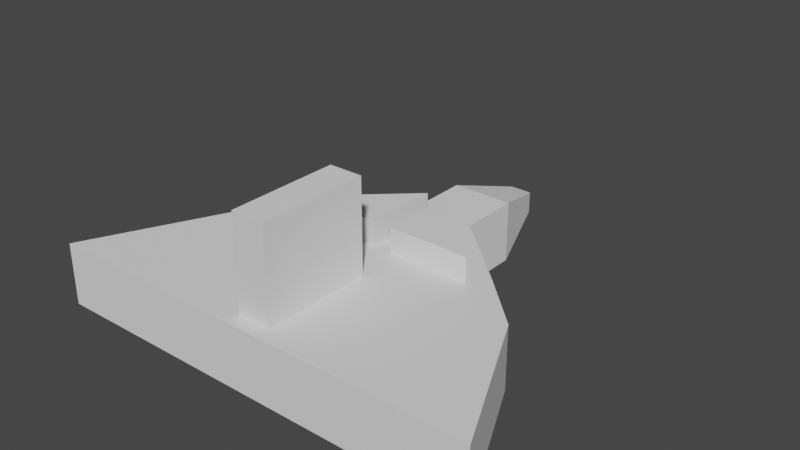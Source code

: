 # Source: ship_bound.blend  (saved by Blender 2.80.64; exported with 4.5.12 LTS)
import bpy
from mathutils import Matrix  # noqa: F401  (used for matrix-valued properties, if any)

bpy.ops.wm.read_factory_settings(use_empty=True)
scene = bpy.context.scene
scene.name = 'Scene'

# ---- collections
col_collection = bpy.data.collections.new('Collection'); scene.collection.children.link(col_collection)

# ---- world
world_world = bpy.data.worlds.new('World'); scene.world = world_world
world_world.use_nodes = True; world_world.node_tree.nodes.clear()
_N = world_world.node_tree.nodes; _L = world_world.node_tree.links
n0 = _N.new('ShaderNodeOutputWorld'); n0.name = 'World Output'; n0.location = (300, 300)
n1 = _N.new('ShaderNodeBackground'); n1.name = 'Background'; n1.location = (10, 300)
n1.inputs[0].default_value = (0.05088, 0.05088, 0.05088, 1.0)
_L.new(n1.outputs[0], n0.inputs[0])
n0.is_active_output = True
world_world.color = (0.05088, 0.05088, 0.05088)
world_world.use_sun_shadow = False
world_world.sun_shadow_jitter_overblur = 0.0

# ---- meshes
me_cube_002 = bpy.data.meshes.new('Cube.002')
me_cube_002.from_pydata([(-1.0, -1.0, -1.0), (-0.3388, -1.371, 1.0), (-1.0, 1.0, -1.0), (-1.0, 1.0, 1.0), (-0.3516, 3.195, 0.3516), (-0.3516, 3.195, -0.3516), (-1.0, -9.206, -1.0), (-0.5382, -8.744, 1.0), (-0.5382, -5.222, 1.0), (-1.0, -4.76, -1.0), (-1.0, -9.206, 1.0), (-0.6064, -3.758, 1.0), (-0.5382, -8.744, 3.972), (-0.5382, -5.222, 3.972), (-3.358, -3.166, -1.0), (-2.493, -3.35, 1.0), (-7.114, -9.206, -1.0), (-7.114, -9.206, 1.0), (-2.914, -3.758, 1.0), (-5.002, -4.76, -1.0), (0.0, 1.0, -1.0), (0.0, 1.0, 1.0), (0.0, -1.0, -1.0), (0.0, -1.0, 1.0), (0.0, 3.195, -0.3516), (0.0, 3.195, 0.3516), (0.0, -9.206, -1.0), (0.0, -9.206, 1.0), (0.0, -4.76, -1.0), (0.0, -4.76, 1.0), (0.0, -8.744, 1.0), (0.0, -5.222, 1.0), (0.0, -8.744, 3.972), (0.0, -5.222, 3.972), (-1.0, -1.0, 1.0), (-0.2931, -1.371, 1.0), (-1.0, -4.76, 1.0), (-5.002, -4.76, 1.0), (-3.358, -3.166, 1.0), (-0.3388, -1.371, 1.79), (-0.2931, -3.758, 1.0), (-0.6064, -3.758, 1.79), (-0.2931, -1.371, 1.79), (-0.2931, -3.758, 1.79), (-2.914, -3.758, 1.79), (-2.493, -3.35, 1.79)], [], [(0, 34, 3, 2), (21, 3, 34, 23), (2, 3, 4, 5), (20, 2, 5, 24), (26, 27, 10, 6), (0, 9, 19, 14), (10, 36, 37, 17), (18, 11, 41, 44), (30, 7, 10, 27), (7, 8, 36, 10), (33, 13, 12, 32), (31, 8, 13, 33), (8, 7, 12, 13), (37, 19, 16, 17), (38, 14, 19, 37), (6, 10, 17, 16), (9, 6, 16, 19), (34, 0, 14, 38), (1, 15, 45, 39), (7, 30, 32, 12), (8, 31, 29, 36), (0, 22, 28, 9), (9, 28, 26, 6), (5, 4, 25, 24), (2, 20, 22, 0), (3, 21, 25, 4), (1, 35, 23, 34), (11, 18, 37, 36), (18, 15, 38, 37), (15, 1, 34, 38), (40, 11, 36, 29), (35, 40, 29, 23), (42, 39, 41, 43), (41, 39, 45, 44), (11, 40, 43, 41), (40, 35, 42, 43), (15, 18, 44, 45), (35, 1, 39, 42)])
_uv = me_cube_002.uv_layers.new(name='UVMap')
_uv.uv.foreach_set('vector', [0.375, 0.0, 0.625, 0.0, 0.625, 0.25, 0.375, 0.25, 0.75, 0.5, 0.875, 0.5, 0.875, 0.75, 0.75, 0.75, 0.375, 0.25, 0.625, 0.25, 0.625, 0.25, 0.375, 0.25, 0.25, 0.5, 0.125, 0.5, 0.125, 0.5, 0.25, 0.5, 0.375, 0.875, 0.625, 0.875, 0.625, 1.0, 0.375, 1.0, 0.125, 0.75, 0.125, 0.75, 0.125, 0.75, 0.125, 0.75, 0.875, 0.75, 0.875, 0.75, 0.875, 0.75, 0.875, 0.75, 0.875, 0.75, 0.875, 0.75, 0.875, 0.75, 0.875, 0.75, 0.75, 0.75, 0.8173, 0.75, 0.875, 0.75, 0.75, 0.75, 0.8173, 0.75, 0.8173, 0.75, 0.875, 0.75, 0.875, 0.75, 0.75, 0.75, 0.8173, 0.75, 0.8173, 0.75, 0.75, 0.75, 0.75, 0.75, 0.8173, 0.75, 0.8173, 0.75, 0.75, 0.75, 0.8173, 0.75, 0.8173, 0.75, 0.8173, 0.75, 0.8173, 0.75, 0.625, 0.0, 0.375, 0.0, 0.375, 0.0, 0.625, 0.0, 0.625, 0.0, 0.375, 0.0, 0.375, 0.0, 0.625, 0.0, 0.375, 1.0, 0.625, 1.0, 0.625, 1.0, 0.375, 1.0, 0.125, 0.75, 0.125, 0.75, 0.125, 0.75, 0.125, 0.75, 0.625, 0.0, 0.375, 0.0, 0.375, 0.0, 0.625, 0.0, 0.875, 0.75, 0.875, 0.75, 0.875, 0.75, 0.875, 0.75, 0.8173, 0.75, 0.75, 0.75, 0.75, 0.75, 0.8173, 0.75, 0.8173, 0.75, 0.75, 0.75, 0.75, 0.75, 0.875, 0.75, 0.125, 0.75, 0.25, 0.75, 0.25, 0.75, 0.125, 0.75, 0.125, 0.75, 0.25, 0.75, 0.25, 0.75, 0.125, 0.75, 0.375, 0.25, 0.625, 0.25, 0.625, 0.375, 0.375, 0.375, 0.125, 0.5, 0.25, 0.5, 0.25, 0.75, 0.125, 0.75, 0.875, 0.5, 0.75, 0.5, 0.75, 0.5, 0.875, 0.5, 0.875, 0.75, 0.8358, 0.75, 0.75, 0.75, 0.875, 0.75, 0.875, 0.75, 0.875, 0.75, 0.875, 0.75, 0.875, 0.75, 0.875, 0.75, 0.875, 0.75, 0.875, 0.75, 0.875, 0.75, 0.875, 0.75, 0.875, 0.75, 0.875, 0.75, 0.875, 0.75, 0.8358, 0.75, 0.875, 0.75, 0.875, 0.75, 0.75, 0.75, 0.8358, 0.75, 0.8358, 0.75, 0.75, 0.75, 0.75, 0.75, 0.8358, 0.75, 0.875, 0.75, 0.875, 0.75, 0.8358, 0.75, 0.875, 0.75, 0.875, 0.75, 0.875, 0.75, 0.875, 0.75, 0.875, 0.75, 0.8358, 0.75, 0.8358, 0.75, 0.875, 0.75, 0.8358, 0.75, 0.8358, 0.75, 0.8358, 0.75, 0.8358, 0.75, 0.875, 0.75, 0.875, 0.75, 0.875, 0.75, 0.875, 0.75, 0.8358, 0.75, 0.875, 0.75, 0.875, 0.75, 0.8358, 0.75])
me_cube_002.use_remesh_preserve_volume = False
me_cube_002.use_remesh_preserve_attributes = False
me_cube_002.use_mirror_vertex_groups = False
me_cube_002.update()

# ---- objects
ob_cube_001 = bpy.data.objects.new('Cube.001', me_cube_002)

# ---- transforms, parenting, visibility, modifiers, constraints
ob_cube_001.location = (0.0, 0.0, 0.0)
ob_cube_001.lineart.crease_threshold = 0.0
_m = ob_cube_001.modifiers.new('Mirror', 'MIRROR')

# ---- collection membership
col_collection.objects.link(ob_cube_001)

# ---- scene / render settings (as saved in the file)
scene.frame_start = 1; scene.frame_end = 250; scene.frame_set(31)
scene.render.engine = 'BLENDER_EEVEE_NEXT'
scene.cycles.use_denoising = False
scene.cycles.samples = 128
scene.cycles.sampling_pattern = 'TABULATED_SOBOL'
scene.cycles.use_adaptive_sampling = False
scene.cycles.use_light_tree = False
scene.view_settings.view_transform = 'Filmic'
bpy.context.view_layer.update()

# ---- added for rendering (the .blend has no active camera and no usable light): camera, sun
cam_auto = bpy.data.cameras.new('AutoCamera')
cam_auto.lens = 50.0
cam_auto.sensor_width = 36.0
cam_auto.clip_end = 1000.0
ob_auto_camera = bpy.data.objects.new('AutoCamera', cam_auto)
scene.collection.objects.link(ob_auto_camera)
ob_auto_camera.location = (18.0583, -24.6752, 15.9327)
ob_auto_camera.rotation_euler = (1.09748, -7.21219e-08, 0.694738)
scene.camera = ob_auto_camera
light_auto_sun = bpy.data.lights.new('AutoSun', 'SUN')
light_auto_sun.energy = 3.0
light_auto_sun.angle = 0.0523599
ob_auto_sun = bpy.data.objects.new('AutoSun', light_auto_sun)
scene.collection.objects.link(ob_auto_sun)
ob_auto_sun.rotation_euler = (0.872665, 0.174533, 0.523599)
bpy.context.view_layer.update()
